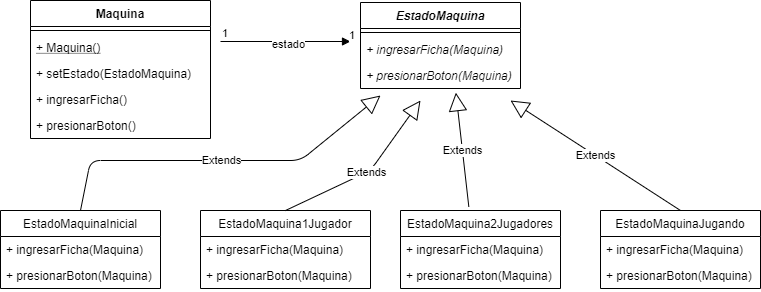

The diagram above was exported from draw.io. Its source (the exported page's mxGraphModel, read from the mxfile embedded in the PNG):
<mxGraphModel dx="1014" dy="529" grid="1" gridSize="10" guides="1" tooltips="1" connect="1" arrows="1" fold="1" page="1" pageScale="1" pageWidth="827" pageHeight="1169" math="0" shadow="0">
  <root>
    <mxCell id="0" />
    <mxCell id="1" parent="0" />
    <mxCell id="mwaurhNAEcmxA_GUcRHw-1" value="Maquina" style="swimlane;fontStyle=1;align=center;verticalAlign=top;childLayout=stackLayout;horizontal=1;startSize=26;horizontalStack=0;resizeParent=1;resizeParentMax=0;resizeLast=0;collapsible=1;marginBottom=0;" vertex="1" parent="1">
      <mxGeometry x="70" y="40" width="180" height="138" as="geometry" />
    </mxCell>
    <mxCell id="mwaurhNAEcmxA_GUcRHw-3" value="" style="line;strokeWidth=1;fillColor=none;align=left;verticalAlign=middle;spacingTop=-1;spacingLeft=3;spacingRight=3;rotatable=0;labelPosition=right;points=[];portConstraint=eastwest;" vertex="1" parent="mwaurhNAEcmxA_GUcRHw-1">
      <mxGeometry y="26" width="180" height="8" as="geometry" />
    </mxCell>
    <mxCell id="mwaurhNAEcmxA_GUcRHw-8" value="+ Maquina()" style="text;strokeColor=none;fillColor=none;align=left;verticalAlign=top;spacingLeft=4;spacingRight=4;overflow=hidden;rotatable=0;points=[[0,0.5],[1,0.5]];portConstraint=eastwest;fontStyle=4" vertex="1" parent="mwaurhNAEcmxA_GUcRHw-1">
      <mxGeometry y="34" width="180" height="26" as="geometry" />
    </mxCell>
    <mxCell id="mwaurhNAEcmxA_GUcRHw-7" value="+ setEstado(EstadoMaquina)" style="text;strokeColor=none;fillColor=none;align=left;verticalAlign=top;spacingLeft=4;spacingRight=4;overflow=hidden;rotatable=0;points=[[0,0.5],[1,0.5]];portConstraint=eastwest;" vertex="1" parent="mwaurhNAEcmxA_GUcRHw-1">
      <mxGeometry y="60" width="180" height="26" as="geometry" />
    </mxCell>
    <mxCell id="mwaurhNAEcmxA_GUcRHw-6" value="+ ingresarFicha()" style="text;strokeColor=none;fillColor=none;align=left;verticalAlign=top;spacingLeft=4;spacingRight=4;overflow=hidden;rotatable=0;points=[[0,0.5],[1,0.5]];portConstraint=eastwest;" vertex="1" parent="mwaurhNAEcmxA_GUcRHw-1">
      <mxGeometry y="86" width="180" height="26" as="geometry" />
    </mxCell>
    <mxCell id="mwaurhNAEcmxA_GUcRHw-5" value="+ presionarBoton()" style="text;strokeColor=none;fillColor=none;align=left;verticalAlign=top;spacingLeft=4;spacingRight=4;overflow=hidden;rotatable=0;points=[[0,0.5],[1,0.5]];portConstraint=eastwest;" vertex="1" parent="mwaurhNAEcmxA_GUcRHw-1">
      <mxGeometry y="112" width="180" height="26" as="geometry" />
    </mxCell>
    <mxCell id="mwaurhNAEcmxA_GUcRHw-9" value="EstadoMaquina" style="swimlane;fontStyle=3;align=center;verticalAlign=top;childLayout=stackLayout;horizontal=1;startSize=26;horizontalStack=0;resizeParent=1;resizeParentMax=0;resizeLast=0;collapsible=1;marginBottom=0;" vertex="1" parent="1">
      <mxGeometry x="400" y="42" width="160" height="86" as="geometry" />
    </mxCell>
    <mxCell id="mwaurhNAEcmxA_GUcRHw-11" value="" style="line;strokeWidth=1;fillColor=none;align=left;verticalAlign=middle;spacingTop=-1;spacingLeft=3;spacingRight=3;rotatable=0;labelPosition=right;points=[];portConstraint=eastwest;" vertex="1" parent="mwaurhNAEcmxA_GUcRHw-9">
      <mxGeometry y="26" width="160" height="8" as="geometry" />
    </mxCell>
    <mxCell id="mwaurhNAEcmxA_GUcRHw-13" value="+ ingresarFicha(Maquina)" style="text;strokeColor=none;fillColor=none;align=left;verticalAlign=top;spacingLeft=4;spacingRight=4;overflow=hidden;rotatable=0;points=[[0,0.5],[1,0.5]];portConstraint=eastwest;fontStyle=2" vertex="1" parent="mwaurhNAEcmxA_GUcRHw-9">
      <mxGeometry y="34" width="160" height="26" as="geometry" />
    </mxCell>
    <mxCell id="mwaurhNAEcmxA_GUcRHw-12" value="+ presionarBoton(Maquina)" style="text;strokeColor=none;fillColor=none;align=left;verticalAlign=top;spacingLeft=4;spacingRight=4;overflow=hidden;rotatable=0;points=[[0,0.5],[1,0.5]];portConstraint=eastwest;fontStyle=2" vertex="1" parent="mwaurhNAEcmxA_GUcRHw-9">
      <mxGeometry y="60" width="160" height="26" as="geometry" />
    </mxCell>
    <mxCell id="mwaurhNAEcmxA_GUcRHw-14" value="estado" style="endArrow=block;endFill=1;html=1;edgeStyle=orthogonalEdgeStyle;align=left;verticalAlign=top;" edge="1" parent="1">
      <mxGeometry x="-0.2308" y="10" relative="1" as="geometry">
        <mxPoint x="260" y="81" as="sourcePoint" />
        <mxPoint x="390" y="81" as="targetPoint" />
        <mxPoint as="offset" />
      </mxGeometry>
    </mxCell>
    <mxCell id="mwaurhNAEcmxA_GUcRHw-15" value="1" style="edgeLabel;resizable=0;html=1;align=left;verticalAlign=bottom;" connectable="0" vertex="1" parent="mwaurhNAEcmxA_GUcRHw-14">
      <mxGeometry x="-1" relative="1" as="geometry" />
    </mxCell>
    <mxCell id="mwaurhNAEcmxA_GUcRHw-16" value="1" style="edgeLabel;resizable=0;html=1;align=left;verticalAlign=bottom;" connectable="0" vertex="1" parent="1">
      <mxGeometry x="280" y="100" as="geometry">
        <mxPoint x="107" y="-17" as="offset" />
      </mxGeometry>
    </mxCell>
    <mxCell id="mwaurhNAEcmxA_GUcRHw-17" value="EstadoMaquinaInicial" style="swimlane;fontStyle=0;childLayout=stackLayout;horizontal=1;startSize=26;fillColor=none;horizontalStack=0;resizeParent=1;resizeParentMax=0;resizeLast=0;collapsible=1;marginBottom=0;" vertex="1" parent="1">
      <mxGeometry x="40" y="250" width="160" height="78" as="geometry" />
    </mxCell>
    <mxCell id="mwaurhNAEcmxA_GUcRHw-18" value="+ ingresarFicha(Maquina)" style="text;strokeColor=none;fillColor=none;align=left;verticalAlign=top;spacingLeft=4;spacingRight=4;overflow=hidden;rotatable=0;points=[[0,0.5],[1,0.5]];portConstraint=eastwest;" vertex="1" parent="mwaurhNAEcmxA_GUcRHw-17">
      <mxGeometry y="26" width="160" height="26" as="geometry" />
    </mxCell>
    <mxCell id="mwaurhNAEcmxA_GUcRHw-19" value="+ presionarBoton(Maquina)" style="text;strokeColor=none;fillColor=none;align=left;verticalAlign=top;spacingLeft=4;spacingRight=4;overflow=hidden;rotatable=0;points=[[0,0.5],[1,0.5]];portConstraint=eastwest;" vertex="1" parent="mwaurhNAEcmxA_GUcRHw-17">
      <mxGeometry y="52" width="160" height="26" as="geometry" />
    </mxCell>
    <mxCell id="mwaurhNAEcmxA_GUcRHw-21" value="EstadoMaquina1Jugador" style="swimlane;fontStyle=0;childLayout=stackLayout;horizontal=1;startSize=26;fillColor=none;horizontalStack=0;resizeParent=1;resizeParentMax=0;resizeLast=0;collapsible=1;marginBottom=0;" vertex="1" parent="1">
      <mxGeometry x="240" y="250" width="170" height="78" as="geometry" />
    </mxCell>
    <mxCell id="mwaurhNAEcmxA_GUcRHw-22" value="+ ingresarFicha(Maquina)" style="text;strokeColor=none;fillColor=none;align=left;verticalAlign=top;spacingLeft=4;spacingRight=4;overflow=hidden;rotatable=0;points=[[0,0.5],[1,0.5]];portConstraint=eastwest;" vertex="1" parent="mwaurhNAEcmxA_GUcRHw-21">
      <mxGeometry y="26" width="170" height="26" as="geometry" />
    </mxCell>
    <mxCell id="mwaurhNAEcmxA_GUcRHw-23" value="+ presionarBoton(Maquina)" style="text;strokeColor=none;fillColor=none;align=left;verticalAlign=top;spacingLeft=4;spacingRight=4;overflow=hidden;rotatable=0;points=[[0,0.5],[1,0.5]];portConstraint=eastwest;" vertex="1" parent="mwaurhNAEcmxA_GUcRHw-21">
      <mxGeometry y="52" width="170" height="26" as="geometry" />
    </mxCell>
    <mxCell id="mwaurhNAEcmxA_GUcRHw-25" value="EstadoMaquina2Jugadores" style="swimlane;fontStyle=0;childLayout=stackLayout;horizontal=1;startSize=26;fillColor=none;horizontalStack=0;resizeParent=1;resizeParentMax=0;resizeLast=0;collapsible=1;marginBottom=0;" vertex="1" parent="1">
      <mxGeometry x="440" y="250" width="160" height="78" as="geometry" />
    </mxCell>
    <mxCell id="mwaurhNAEcmxA_GUcRHw-26" value="+ ingresarFicha(Maquina)" style="text;strokeColor=none;fillColor=none;align=left;verticalAlign=top;spacingLeft=4;spacingRight=4;overflow=hidden;rotatable=0;points=[[0,0.5],[1,0.5]];portConstraint=eastwest;" vertex="1" parent="mwaurhNAEcmxA_GUcRHw-25">
      <mxGeometry y="26" width="160" height="26" as="geometry" />
    </mxCell>
    <mxCell id="mwaurhNAEcmxA_GUcRHw-27" value="+ presionarBoton(Maquina)" style="text;strokeColor=none;fillColor=none;align=left;verticalAlign=top;spacingLeft=4;spacingRight=4;overflow=hidden;rotatable=0;points=[[0,0.5],[1,0.5]];portConstraint=eastwest;" vertex="1" parent="mwaurhNAEcmxA_GUcRHw-25">
      <mxGeometry y="52" width="160" height="26" as="geometry" />
    </mxCell>
    <mxCell id="mwaurhNAEcmxA_GUcRHw-29" value="EstadoMaquinaJugando" style="swimlane;fontStyle=0;childLayout=stackLayout;horizontal=1;startSize=26;fillColor=none;horizontalStack=0;resizeParent=1;resizeParentMax=0;resizeLast=0;collapsible=1;marginBottom=0;" vertex="1" parent="1">
      <mxGeometry x="640" y="250" width="160" height="78" as="geometry" />
    </mxCell>
    <mxCell id="mwaurhNAEcmxA_GUcRHw-30" value="+ ingresarFicha(Maquina)" style="text;strokeColor=none;fillColor=none;align=left;verticalAlign=top;spacingLeft=4;spacingRight=4;overflow=hidden;rotatable=0;points=[[0,0.5],[1,0.5]];portConstraint=eastwest;" vertex="1" parent="mwaurhNAEcmxA_GUcRHw-29">
      <mxGeometry y="26" width="160" height="26" as="geometry" />
    </mxCell>
    <mxCell id="mwaurhNAEcmxA_GUcRHw-31" value="+ presionarBoton(Maquina)" style="text;strokeColor=none;fillColor=none;align=left;verticalAlign=top;spacingLeft=4;spacingRight=4;overflow=hidden;rotatable=0;points=[[0,0.5],[1,0.5]];portConstraint=eastwest;" vertex="1" parent="mwaurhNAEcmxA_GUcRHw-29">
      <mxGeometry y="52" width="160" height="26" as="geometry" />
    </mxCell>
    <mxCell id="mwaurhNAEcmxA_GUcRHw-33" value="Extends" style="endArrow=block;endSize=16;endFill=0;html=1;exitX=0.5;exitY=0;exitDx=0;exitDy=0;" edge="1" parent="1" source="mwaurhNAEcmxA_GUcRHw-17">
      <mxGeometry width="160" relative="1" as="geometry">
        <mxPoint x="300" y="178" as="sourcePoint" />
        <mxPoint x="420" y="135" as="targetPoint" />
        <Array as="points">
          <mxPoint x="130" y="200" />
          <mxPoint x="340" y="200" />
        </Array>
      </mxGeometry>
    </mxCell>
    <mxCell id="mwaurhNAEcmxA_GUcRHw-34" value="Extends" style="endArrow=block;endSize=16;endFill=0;html=1;exitX=0.5;exitY=0;exitDx=0;exitDy=0;" edge="1" parent="1" source="mwaurhNAEcmxA_GUcRHw-21">
      <mxGeometry width="160" relative="1" as="geometry">
        <mxPoint x="330" y="240" as="sourcePoint" />
        <mxPoint x="460" y="140" as="targetPoint" />
        <Array as="points">
          <mxPoint x="410" y="210" />
        </Array>
      </mxGeometry>
    </mxCell>
    <mxCell id="mwaurhNAEcmxA_GUcRHw-35" value="Extends" style="endArrow=block;endSize=16;endFill=0;html=1;entryX=0.596;entryY=1.161;entryDx=0;entryDy=0;entryPerimeter=0;exitX=0.427;exitY=-0.048;exitDx=0;exitDy=0;exitPerimeter=0;" edge="1" parent="1" source="mwaurhNAEcmxA_GUcRHw-25" target="mwaurhNAEcmxA_GUcRHw-12">
      <mxGeometry width="160" relative="1" as="geometry">
        <mxPoint x="330" y="240" as="sourcePoint" />
        <mxPoint x="490" y="240" as="targetPoint" />
      </mxGeometry>
    </mxCell>
    <mxCell id="mwaurhNAEcmxA_GUcRHw-36" value="Extends" style="endArrow=block;endSize=16;endFill=0;html=1;exitX=0.5;exitY=0;exitDx=0;exitDy=0;" edge="1" parent="1" source="mwaurhNAEcmxA_GUcRHw-29">
      <mxGeometry width="160" relative="1" as="geometry">
        <mxPoint x="640" y="160" as="sourcePoint" />
        <mxPoint x="550" y="140" as="targetPoint" />
      </mxGeometry>
    </mxCell>
  </root>
</mxGraphModel>